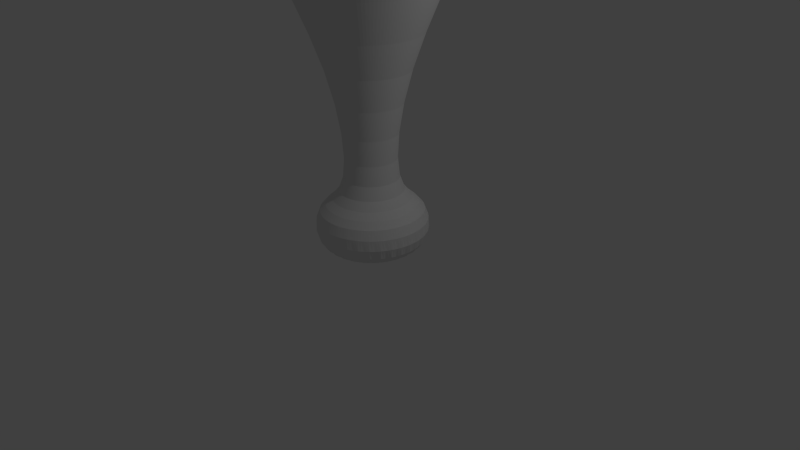 # Source: knuppelblend.blend  (saved by Blender 2.75.0; exported with 4.5.12 LTS)
import bpy
from mathutils import Matrix  # noqa: F401  (used for matrix-valued properties, if any)

bpy.ops.wm.read_factory_settings(use_empty=True)
scene = bpy.context.scene
scene.name = 'Scene'

# ---- collections
col_collection_1 = bpy.data.collections.new('Collection 1'); scene.collection.children.link(col_collection_1)

# ---- materials (node trees are filled in below, after node groups)
mat_material_001 = bpy.data.materials.new('Material.001')
mat_material_001.alpha_threshold = 0.0
mat_material_001.use_transparent_shadow = False
mat_material_001.roughness = 0.5

# ---- material node trees

# ---- world
world_world = bpy.data.worlds.new('World'); scene.world = world_world
world_world.color = (0.05088, 0.05088, 0.05088)
world_world.use_sun_shadow = False
world_world.sun_shadow_jitter_overblur = 0.0
world_world.cycles.sampling_method = 'MANUAL'
world_world.cycles.sample_map_resolution = 256

# ---- cameras
cam_camera = bpy.data.cameras.new('Camera')
cam_camera.clip_end = 100.0
cam_camera.lens = 35.0
cam_camera.sensor_width = 32.0
cam_camera.sensor_height = 18.0
cam_camera.ortho_scale = 7.314
cam_camera.dof.focus_distance = 0.0
cam_camera.dof.aperture_fstop = 128.0

# ---- lights
light_lamp = bpy.data.lights.new('Lamp', 'POINT')
light_lamp.transmission_factor = 0.0
light_lamp.cutoff_distance = 30.0
light_lamp.energy = 100.0
light_lamp.shadow_buffer_clip_start = 1.001
light_lamp.shadow_soft_size = 0.1
light_lamp.shadow_maximum_resolution = 0.006
light_lamp.use_absolute_resolution = True
light_lamp.cycles.use_multiple_importance_sampling = False

# ---- meshes
me_cylinder = bpy.data.meshes.new('Cylinder')
me_cylinder.from_pydata([(-0.4088, 2.055, 3.281), (-0.8019, 1.936, 3.281), (-1.164, 1.742, 3.281), (-1.482, 1.482, 3.281), (-1.742, 1.164, 3.281), (-1.936, 0.8019, 3.281), (-2.055, 0.4088, 3.281), (-2.095, 1.665e-06, 3.281), (-2.055, -0.4088, 3.281), (-1.936, -0.8019, 3.281), (-1.742, -1.164, 3.281), (-1.482, -1.482, 3.281), (-1.164, -1.742, 3.281), (-0.8019, -1.936, 3.281), (-0.4088, -2.055, 3.281), (-1.37e-06, -2.095, 3.281), (0.4088, -2.055, 3.281), (0.8019, -1.936, 3.281), (1.164, -1.742, 3.281), (1.482, -1.482, 3.281), (1.742, -1.164, 3.281), (1.936, -0.8019, 3.281), (2.055, -0.4088, 3.281), (2.095, -2.005e-07, 3.281), (2.055, 0.4088, 3.281), (1.936, 0.8019, 3.281), (1.742, 1.164, 3.281), (1.482, 1.482, 3.281), (1.164, 1.742, 3.281), (0.8019, 1.936, 3.281), (-6.874e-07, 2.095, 3.281), (0.4088, 2.055, 3.281), (0.5694, 2.863, -0.2084), (1.117, 2.697, -0.2084), (1.622, 2.427, -0.2084), (2.064, 2.064, -0.2084), (2.427, 1.622, -0.2084), (2.697, 1.117, -0.2084), (2.863, 0.5694, -0.2084), (2.919, -3.641e-07, -0.2084), (2.863, -0.5694, -0.2084), (2.697, -1.117, -0.2084), (2.427, -1.622, -0.2084), (2.064, -2.064, -0.2084), (1.622, -2.427, -0.2084), (1.117, -2.697, -0.2084), (0.5694, -2.863, -0.2084), (-5.937e-07, -2.919, -0.2084), (-0.5694, -2.863, -0.2084), (-1.117, -2.697, -0.2084), (-1.622, -2.427, -0.2084), (-2.064, -2.064, -0.2084), (-2.427, -1.622, -0.2084), (-2.697, -1.117, -0.2084), (-2.863, -0.5694, -0.2084), (-2.919, 2.234e-06, -0.2084), (-2.863, 0.5694, -0.2084), (-2.697, 1.117, -0.2084), (-2.427, 1.622, -0.2084), (-2.064, 2.064, -0.2084), (-1.622, 2.427, -0.2084), (-1.117, 2.697, -0.2084), (-0.5694, 2.863, -0.2084), (3.574e-07, 2.919, -0.2084), (0.1066, 0.5357, -1.45), (0.209, 0.5046, -1.45), (0.3034, 0.4541, -1.45), (0.3862, 0.3862, -1.45), (0.4541, 0.3034, -1.45), (0.5046, 0.209, -1.45), (0.5357, 0.1066, -1.45), (0.5462, 1.643e-07, -1.45), (0.5357, -0.1066, -1.45), (0.5046, -0.209, -1.45), (0.4541, -0.3034, -1.45), (0.3862, -0.3862, -1.45), (0.3034, -0.4541, -1.45), (0.209, -0.5046, -1.45), (0.1066, -0.5357, -1.45), (-1.057e-07, -0.5462, -1.45), (-0.1066, -0.5357, -1.45), (-0.209, -0.5046, -1.45), (-0.3034, -0.4541, -1.45), (-0.3862, -0.3862, -1.45), (-0.4541, -0.3034, -1.45), (-0.5046, -0.209, -1.45), (-0.5357, -0.1066, -1.45), (-0.5462, 6.504e-07, -1.45), (-0.5357, 0.1066, -1.45), (-0.5046, 0.209, -1.45), (-0.4541, 0.3034, -1.45), (-0.3862, 0.3862, -1.45), (-0.3034, 0.4541, -1.45), (-0.209, 0.5046, -1.45), (-0.3301, 1.66, -1.471), (-0.3301, 1.66, -1.75), (-0.6476, 1.563, -1.471), (-0.6476, 1.563, -1.75), (-0.9401, 1.407, -1.471), (-0.9401, 1.407, -1.75), (-1.197, 1.197, -1.471), (-1.197, 1.197, -1.75), (-1.407, 0.9401, -1.471), (-1.407, 0.9401, -1.75), (-1.563, 0.6476, -1.471), (-1.563, 0.6476, -1.75), (-1.66, 0.3301, -1.471), (-1.66, 0.3301, -1.75), (-1.692, 1.429e-06, -1.471), (-1.692, 1.429e-06, -1.75), (-1.66, -0.3301, -1.471), (-1.66, -0.3301, -1.75), (-1.563, -0.6476, -1.471), (-1.563, -0.6476, -1.75), (-1.407, -0.9401, -1.471), (-1.407, -0.9401, -1.75), (-1.197, -1.197, -1.471), (-1.197, -1.197, -1.75), (-0.9401, -1.407, -1.471), (-0.9401, -1.407, -1.75), (-0.6476, -1.563, -1.471), (-0.6476, -1.563, -1.75), (-0.3301, -1.66, -1.471), (-0.3301, -1.66, -1.75), (-5.843e-07, -1.692, -1.471), (-5.843e-07, -1.692, -1.75), (0.3301, -1.66, -1.471), (0.3301, -1.66, -1.75), (0.6476, -1.563, -1.471), (0.6476, -1.563, -1.75), (0.9401, -1.407, -1.471), (0.9401, -1.407, -1.75), (1.197, -1.197, -1.471), (1.197, -1.197, -1.75), (1.407, -0.9401, -1.471), (1.407, -0.9401, -1.75), (1.563, -0.6476, -1.471), (1.563, -0.6476, -1.75), (1.66, -0.3301, -1.471), (1.66, -0.3301, -1.75), (1.692, -7.725e-08, -1.471), (1.692, -7.725e-08, -1.75), (1.66, 0.3301, -1.471), (1.66, 0.3301, -1.75), (1.563, 0.6476, -1.471), (1.563, 0.6476, -1.75), (1.407, 0.9401, -1.471), (1.407, 0.9401, -1.75), (1.197, 1.197, -1.471), (1.197, 1.197, -1.75), (0.9401, 1.407, -1.471), (0.9401, 1.407, -1.75), (0.6476, 1.563, -1.471), (0.6476, 1.563, -1.75), (0.3301, 1.66, -1.471), (0.3301, 1.66, -1.75), (-3.288e-08, 1.692, -1.471), (-3.288e-08, 1.692, -1.75), (-0.1066, 0.5357, -1.45), (7.225e-08, 0.5462, -1.45), (-1.486e-06, 0.6121, 3.319), (-0.1194, 0.6004, 3.319), (-0.2342, 0.5655, 3.319), (-0.3401, 0.509, 3.319), (-0.4328, 0.4328, 3.319), (-0.509, 0.3401, 3.319), (-0.5655, 0.2342, 3.319), (-0.6004, 0.1194, 3.319), (-0.6121, 6.445e-07, 3.319), (-0.6004, -0.1194, 3.319), (-0.5655, -0.2342, 3.319), (-0.509, -0.3401, 3.319), (-0.4328, -0.4328, 3.319), (-0.3401, -0.509, 3.319), (-0.2342, -0.5655, 3.319), (-0.1194, -0.6004, 3.319), (-1.685e-06, -0.6121, 3.319), (0.1194, -0.6004, 3.319), (0.2342, -0.5655, 3.319), (0.3401, -0.509, 3.319), (0.4328, -0.4328, 3.319), (0.509, -0.3401, 3.319), (0.5655, -0.2342, 3.319), (0.6004, -0.1194, 3.319), (0.6121, 9.965e-08, 3.319), (0.6004, 0.1194, 3.319), (0.5655, 0.2342, 3.319), (0.509, 0.3401, 3.319), (0.4328, 0.4328, 3.319), (0.3401, 0.509, 3.319), (0.2342, 0.5655, 3.319), (0.1194, 0.6004, 3.319), (7.247, -3.002, 1.772), (-7.693, -1.53, 1.772), (7.693, -1.53, 1.772), (-7.247, -3.002, 1.772), (7.844, -1.41e-06, 1.772), (-6.522, -4.358, 1.772), (7.693, 1.53, 1.772), (-5.547, -5.547, 1.772), (7.247, 3.002, 1.772), (-4.358, -6.522, 1.772), (6.522, 4.358, 1.772), (-3.002, -7.247, 1.772), (-1.53, 7.693, 1.772), (5.547, 5.547, 1.772), (-1.53, -7.693, 1.772), (-3.002, 7.247, 1.772), (4.358, 6.522, 1.772), (-3.039e-06, -7.844, 1.772), (-4.358, 6.522, 1.772), (3.002, 7.247, 1.772), (1.53, -7.693, 1.772), (-5.547, 5.547, 1.772), (1.53, 7.693, 1.772), (-4.831e-07, 7.844, 1.772), (3.002, -7.247, 1.772), (-6.522, 4.358, 1.772), (4.358, -6.522, 1.772), (-7.247, 3.002, 1.772), (5.547, -5.547, 1.772), (6.522, -4.358, 1.772), (-7.693, 1.53, 1.772), (-7.844, 5.572e-06, 1.772), (-0.7639, 0.5104, -0.8662), (-0.5104, -0.7639, -0.8662), (0.7639, -0.5104, -0.8662), (0.5104, 0.7639, -0.8662), (-0.3516, 0.8488, -0.8662), (-0.8488, -0.3516, -0.8662), (0.3516, -0.8488, -0.8662), (0.3516, 0.8488, -0.8662), (0.1792, 0.9011, -0.8662), (0.8488, 0.3516, -0.8662), (-0.8488, 0.3516, -0.8662), (-0.9011, 0.1792, -0.8662), (-0.3516, -0.8488, -0.8662), (-0.1792, -0.9011, -0.8662), (0.8488, -0.3516, -0.8662), (0.9011, -0.1792, -0.8662), (-0.5104, 0.7639, -0.8662), (-0.6496, 0.6496, -0.8662), (-0.7639, -0.5104, -0.8662), (-0.6496, -0.6496, -0.8662), (0.5104, -0.7639, -0.8662), (0.6496, -0.6496, -0.8662), (0.7639, 0.5104, -0.8662), (0.6496, 0.6496, -0.8662), (2.194e-07, 0.9187, -0.8662), (-0.1792, 0.9011, -0.8662), (-0.9187, 9.025e-07, -0.8662), (-0.9011, -0.1792, -0.8662), (-7.993e-08, -0.9187, -0.8662), (0.1792, -0.9011, -0.8662), (0.9187, 8.475e-08, -0.8662), (0.9011, 0.1792, -0.8662)], [], [(221, 192, 21, 20), (223, 193, 8, 7), (192, 194, 22, 21), (193, 195, 9, 8), (194, 196, 23, 22), (195, 197, 10, 9), (196, 198, 24, 23), (197, 199, 11, 10), (198, 200, 25, 24), (199, 201, 12, 11), (200, 202, 26, 25), (201, 203, 13, 12), (215, 204, 0, 30), (202, 205, 27, 26), (203, 206, 14, 13), (204, 207, 1, 0), (205, 208, 28, 27), (206, 209, 15, 14), (207, 210, 2, 1), (208, 211, 29, 28), (209, 212, 16, 15), (210, 213, 3, 2), (211, 214, 31, 29), (212, 216, 17, 16), (213, 217, 4, 3), (214, 215, 30, 31), (216, 218, 18, 17), (217, 219, 5, 4), (218, 220, 19, 18), (219, 222, 6, 5), (220, 221, 20, 19), (14, 15, 176, 175), (224, 234, 57, 58), (225, 236, 49, 50), (138, 140, 71, 72), (226, 238, 41, 42), (148, 150, 66, 67), (97, 96, 94, 95), (95, 157, 155, 153, 151, 149, 147, 145, 143, 141, 139, 137, 135, 133, 131, 129, 127, 125, 123, 121, 119, 117, 115, 113, 111, 109, 107, 105, 103, 101, 99, 97), (95, 94, 156, 157), (99, 98, 96, 97), (100, 102, 90, 91), (254, 255, 38, 39), (101, 100, 98, 99), (222, 223, 7, 6), (122, 124, 79, 80), (103, 102, 100, 101), (252, 253, 46, 47), (106, 108, 87, 88), (105, 104, 102, 103), (250, 251, 54, 55), (154, 156, 159, 64), (107, 106, 104, 105), (248, 249, 62, 63), (144, 146, 68, 69), (109, 108, 106, 107), (246, 247, 35, 36), (128, 130, 76, 77), (111, 110, 108, 109), (244, 245, 43, 44), (112, 114, 84, 85), (113, 112, 110, 111), (242, 243, 51, 52), (96, 98, 92, 93), (115, 114, 112, 113), (240, 241, 59, 60), (150, 152, 65, 66), (117, 116, 114, 115), (238, 239, 40, 41), (134, 136, 73, 74), (119, 118, 116, 117), (236, 237, 48, 49), (118, 120, 81, 82), (121, 120, 118, 119), (234, 235, 56, 57), (102, 104, 89, 90), (123, 122, 120, 121), (255, 233, 37, 38), (140, 142, 70, 71), (125, 124, 122, 123), (231, 232, 32, 33), (124, 126, 78, 79), (127, 126, 124, 125), (253, 230, 45, 46), (108, 110, 86, 87), (129, 128, 126, 127), (251, 229, 53, 54), (146, 148, 67, 68), (131, 130, 128, 129), (249, 228, 61, 62), (130, 132, 75, 76), (133, 132, 130, 131), (232, 248, 63, 32), (114, 116, 83, 84), (135, 134, 132, 133), (247, 227, 34, 35), (98, 100, 91, 92), (137, 136, 134, 135), (245, 226, 42, 43), (156, 94, 158, 159), (139, 138, 136, 137), (243, 225, 50, 51), (152, 154, 64, 65), (141, 140, 138, 139), (241, 224, 58, 59), (136, 138, 72, 73), (143, 142, 140, 141), (239, 254, 39, 40), (120, 122, 80, 81), (145, 144, 142, 143), (237, 252, 47, 48), (104, 106, 88, 89), (147, 146, 144, 145), (235, 250, 55, 56), (142, 144, 69, 70), (149, 148, 146, 147), (233, 246, 36, 37), (126, 128, 77, 78), (151, 150, 148, 149), (230, 244, 44, 45), (110, 112, 85, 86), (153, 152, 150, 151), (229, 242, 52, 53), (94, 96, 93, 158), (155, 154, 152, 153), (228, 240, 60, 61), (116, 118, 82, 83), (157, 156, 154, 155), (227, 231, 33, 34), (132, 134, 74, 75), (160, 161, 162, 163, 164, 165, 166, 167, 168, 169, 170, 171, 172, 173, 174, 175, 176, 177, 178, 179, 180, 181, 182, 183, 184, 185, 186, 187, 188, 189, 190, 191), (1, 2, 163, 162), (28, 29, 190, 189), (15, 16, 177, 176), (2, 3, 164, 163), (29, 31, 191, 190), (16, 17, 178, 177), (3, 4, 165, 164), (31, 30, 160, 191), (17, 18, 179, 178), (4, 5, 166, 165), (18, 19, 180, 179), (5, 6, 167, 166), (19, 20, 181, 180), (6, 7, 168, 167), (20, 21, 182, 181), (7, 8, 169, 168), (21, 22, 183, 182), (8, 9, 170, 169), (22, 23, 184, 183), (9, 10, 171, 170), (23, 24, 185, 184), (10, 11, 172, 171), (24, 25, 186, 185), (11, 12, 173, 172), (25, 26, 187, 186), (12, 13, 174, 173), (30, 0, 161, 160), (26, 27, 188, 187), (13, 14, 175, 174), (0, 1, 162, 161), (27, 28, 189, 188), (56, 55, 223, 222), (43, 42, 221, 220), (57, 56, 222, 219), (44, 43, 220, 218), (58, 57, 219, 217), (45, 44, 218, 216), (32, 63, 215, 214), (59, 58, 217, 213), (46, 45, 216, 212), (33, 32, 214, 211), (60, 59, 213, 210), (47, 46, 212, 209), (34, 33, 211, 208), (61, 60, 210, 207), (48, 47, 209, 206), (35, 34, 208, 205), (62, 61, 207, 204), (49, 48, 206, 203), (36, 35, 205, 202), (63, 62, 204, 215), (50, 49, 203, 201), (37, 36, 202, 200), (51, 50, 201, 199), (38, 37, 200, 198), (52, 51, 199, 197), (39, 38, 198, 196), (53, 52, 197, 195), (40, 39, 196, 194), (54, 53, 195, 193), (41, 40, 194, 192), (55, 54, 193, 223), (42, 41, 192, 221), (66, 65, 231, 227), (93, 92, 240, 228), (85, 84, 242, 229), (77, 76, 244, 230), (69, 68, 246, 233), (88, 87, 250, 235), (80, 79, 252, 237), (72, 71, 254, 239), (91, 90, 224, 241), (83, 82, 225, 243), (75, 74, 226, 245), (67, 66, 227, 247), (64, 159, 248, 232), (158, 93, 228, 249), (86, 85, 229, 251), (78, 77, 230, 253), (65, 64, 232, 231), (70, 69, 233, 255), (89, 88, 235, 234), (81, 80, 237, 236), (73, 72, 239, 238), (92, 91, 241, 240), (84, 83, 243, 242), (76, 75, 245, 244), (68, 67, 247, 246), (159, 158, 249, 248), (87, 86, 251, 250), (79, 78, 253, 252), (71, 70, 255, 254), (74, 73, 238, 226), (82, 81, 236, 225), (90, 89, 234, 224)])
_uv = me_cylinder.uv_layers.new(name='UVMap')
_uv.uv.foreach_set('vector', [0.5386, 0.2554, 0.5577, 0.242, 0.709, 0.3161, 0.677, 0.3362, 0.3924, 0.3697, 0.4021, 0.3623, 0.4919, 0.4772, 0.4803, 0.486, 0.5577, 0.242, 0.582, 0.2264, 0.752, 0.2922, 0.709, 0.3161, 0.4021, 0.3623, 0.4118, 0.3549, 0.5035, 0.4682, 0.4919, 0.4772, 0.1732, 0.5257, 0.1963, 0.5079, 0.2171, 0.6752, 0.1798, 0.7075, 0.4118, 0.3549, 0.4216, 0.3473, 0.5152, 0.4591, 0.5035, 0.4682, 0.1963, 0.5079, 0.2158, 0.494, 0.2474, 0.6512, 0.2171, 0.6752, 0.4216, 0.3473, 0.4314, 0.3397, 0.5272, 0.4497, 0.5152, 0.4591, 0.2158, 0.494, 0.2329, 0.4822, 0.2731, 0.6321, 0.2474, 0.6512, 0.4314, 0.3397, 0.4414, 0.3318, 0.5394, 0.44, 0.5272, 0.4497, 0.2329, 0.4822, 0.2483, 0.4718, 0.2956, 0.616, 0.2731, 0.6321, 0.4414, 0.3318, 0.4515, 0.3238, 0.5521, 0.4299, 0.5394, 0.44, 0.3111, 0.429, 0.322, 0.4213, 0.3947, 0.5479, 0.3808, 0.5575, 0.2483, 0.4718, 0.2624, 0.4623, 0.3157, 0.602, 0.2956, 0.616, 0.4515, 0.3238, 0.4619, 0.3155, 0.5654, 0.4193, 0.5521, 0.4299, 0.322, 0.4213, 0.3326, 0.4138, 0.408, 0.5387, 0.3947, 0.5479, 0.2624, 0.4623, 0.2756, 0.4534, 0.3339, 0.5895, 0.3157, 0.602, 0.4619, 0.3155, 0.4727, 0.307, 0.5795, 0.4081, 0.5654, 0.4193, 0.3326, 0.4138, 0.3429, 0.4063, 0.4207, 0.5297, 0.408, 0.5387, 0.2756, 0.4534, 0.288, 0.445, 0.3506, 0.5781, 0.3339, 0.5895, 0.4727, 0.307, 0.4839, 0.298, 0.5947, 0.3962, 0.5795, 0.4081, 0.3429, 0.4063, 0.3531, 0.399, 0.4331, 0.5208, 0.4207, 0.5297, 0.288, 0.445, 0.2998, 0.4369, 0.3662, 0.5675, 0.3506, 0.5781, 0.4839, 0.298, 0.4958, 0.2885, 0.6114, 0.3833, 0.5947, 0.3962, 0.3531, 0.399, 0.3631, 0.3916, 0.4452, 0.5121, 0.4331, 0.5208, 0.2998, 0.4369, 0.3111, 0.429, 0.3808, 0.5575, 0.3662, 0.5675, 0.4958, 0.2885, 0.5086, 0.2784, 0.63, 0.3693, 0.6114, 0.3833, 0.3631, 0.3916, 0.3729, 0.3843, 0.4571, 0.5034, 0.4452, 0.5121, 0.5086, 0.2784, 0.5226, 0.2674, 0.6515, 0.3537, 0.63, 0.3693, 0.3729, 0.3843, 0.3827, 0.377, 0.4688, 0.4947, 0.4571, 0.5034, 0.5226, 0.2674, 0.5386, 0.2554, 0.677, 0.3362, 0.6515, 0.3537, 0.5654, 0.4193, 0.5795, 0.4081, 0.6528, 0.5303, 0.6416, 0.5386, 0.2432, 0.221, 0.2515, 0.2147, 0.2888, 0.2652, 0.2809, 0.2712, 0.31, 0.1734, 0.3183, 0.1678, 0.3509, 0.2178, 0.3433, 0.2237, 0.02088, 0.277, 0.02403, 0.2532, 0.1113, 0.2665, 0.1074, 0.2744, 0.3734, 0.1325, 0.3806, 0.128, 0.4063, 0.1678, 0.4002, 0.1746, 0.05381, 0.1806, 0.06386, 0.1667, 0.1405, 0.2274, 0.1336, 0.2351, 0.1102, 0.1037, 0.1175, 0.1131, 0.1067, 0.1223, 0.09877, 0.1128, 0.7799, 0.045, 0.7971, 0.02775, 0.8174, 0.0142, 0.84, 0.004869, 0.8639, 0.0001107, 0.8883, 0.0001107, 0.9122, 0.004869, 0.9347, 0.0142, 0.955, 0.02775, 0.9722, 0.045, 0.9858, 0.06528, 0.9951, 0.08781, 0.9999, 0.1117, 0.9999, 0.1361, 0.9951, 0.16, 0.9858, 0.1826, 0.9722, 0.2029, 0.955, 0.2201, 0.9347, 0.2337, 0.9122, 0.243, 0.8883, 0.2477, 0.8639, 0.2477, 0.84, 0.243, 0.8174, 0.2337, 0.7971, 0.2201, 0.7799, 0.2029, 0.7663, 0.1826, 0.757, 0.16, 0.7523, 0.1361, 0.7523, 0.1117, 0.757, 0.08781, 0.7663, 0.06528, 0.09877, 0.1128, 0.1067, 0.1223, 0.09582, 0.132, 0.0873, 0.1225, 0.1214, 0.0952, 0.1284, 0.1046, 0.1175, 0.1131, 0.1102, 0.1037, 0.1392, 0.09652, 0.15, 0.08885, 0.2054, 0.1707, 0.1967, 0.1774, 0.1434, 0.3035, 0.1501, 0.2976, 0.1842, 0.3368, 0.1754, 0.3406, 0.1326, 0.08716, 0.1392, 0.09652, 0.1284, 0.1046, 0.1214, 0.0952, 0.3827, 0.377, 0.3924, 0.3697, 0.4803, 0.486, 0.4688, 0.4947, 0.2647, 0.02789, 0.2778, 0.02358, 0.3034, 0.1083, 0.2945, 0.1129, 0.1438, 0.07951, 0.15, 0.08885, 0.1392, 0.09652, 0.1326, 0.08716, 0.3346, 0.157, 0.3427, 0.1518, 0.3731, 0.1998, 0.3658, 0.2058, 0.1718, 0.07452, 0.1827, 0.06778, 0.2319, 0.1517, 0.223, 0.1579, 0.1549, 0.07219, 0.1609, 0.08153, 0.15, 0.08885, 0.1438, 0.07951, 0.2682, 0.2025, 0.2766, 0.1965, 0.3124, 0.2474, 0.3045, 0.2534, 0.08501, 0.1426, 0.09582, 0.132, 0.1633, 0.2052, 0.1554, 0.2125, 0.166, 0.06514, 0.1718, 0.07452, 0.1609, 0.08153, 0.1549, 0.07219, 0.2023, 0.2528, 0.2103, 0.2464, 0.2493, 0.2947, 0.2413, 0.3005, 0.03602, 0.2132, 0.04441, 0.196, 0.1272, 0.2428, 0.1213, 0.2507, 0.1772, 0.05834, 0.1827, 0.06778, 0.1718, 0.07452, 0.166, 0.06514, 0.1641, 0.2852, 0.1714, 0.2788, 0.2092, 0.3225, 0.201, 0.3276, 0.3056, 0.01684, 0.3204, 0.01475, 0.3297, 0.09624, 0.321, 0.09987, 0.1884, 0.05176, 0.1938, 0.06129, 0.1827, 0.06778, 0.1772, 0.05834, 0.3584, 0.1419, 0.366, 0.1371, 0.3938, 0.1811, 0.3871, 0.1875, 0.205, 0.05505, 0.2163, 0.04905, 0.2588, 0.134, 0.2498, 0.1397, 0.1998, 0.04538, 0.205, 0.05505, 0.1938, 0.06129, 0.1884, 0.05176, 0.2933, 0.1848, 0.3017, 0.179, 0.3357, 0.2296, 0.3279, 0.2355, 0.1175, 0.1131, 0.1284, 0.1046, 0.1882, 0.1841, 0.1797, 0.191, 0.2114, 0.0392, 0.2163, 0.04905, 0.205, 0.05505, 0.1998, 0.04538, 0.2266, 0.2336, 0.2349, 0.2272, 0.273, 0.2771, 0.2651, 0.283, 0.06386, 0.1667, 0.07432, 0.1541, 0.1478, 0.2199, 0.1405, 0.2274, 0.2232, 0.03322, 0.2279, 0.0433, 0.2163, 0.04905, 0.2114, 0.0392, 0.3806, 0.128, 0.3875, 0.1237, 0.412, 0.1607, 0.4063, 0.1678, 0.3517, 0.01419, 0.3682, 0.01607, 0.3549, 0.08819, 0.3467, 0.09033, 0.2353, 0.02747, 0.2398, 0.03782, 0.2279, 0.0433, 0.2232, 0.03322, 0.3183, 0.1678, 0.3265, 0.1624, 0.3584, 0.2118, 0.3509, 0.2178, 0.2398, 0.03782, 0.2521, 0.03267, 0.2856, 0.1178, 0.2767, 0.123, 0.2478, 0.02198, 0.2521, 0.03267, 0.2398, 0.03782, 0.2353, 0.02747, 0.2515, 0.2147, 0.2599, 0.2086, 0.2967, 0.2593, 0.2888, 0.2652, 0.15, 0.08885, 0.1609, 0.08153, 0.2142, 0.1643, 0.2054, 0.1707, 0.2608, 0.01681, 0.2647, 0.02789, 0.2521, 0.03267, 0.2478, 0.02198, 0.1501, 0.2976, 0.157, 0.2915, 0.1927, 0.3324, 0.1842, 0.3368, 0.02403, 0.2532, 0.02908, 0.2322, 0.116, 0.2585, 0.1113, 0.2665, 0.2743, 0.01204, 0.2778, 0.02358, 0.2647, 0.02789, 0.2608, 0.01681, 0.1866, 0.2658, 0.1944, 0.2593, 0.2334, 0.3062, 0.2254, 0.3118, 0.2778, 0.02358, 0.2914, 0.01984, 0.3123, 0.1039, 0.3034, 0.1083, 0.2885, 0.007786, 0.2914, 0.01984, 0.2778, 0.02358, 0.2743, 0.01204, 0.3427, 0.1518, 0.3506, 0.1468, 0.3802, 0.1937, 0.3731, 0.1998, 0.1827, 0.06778, 0.1938, 0.06129, 0.2408, 0.1456, 0.2319, 0.1517, 0.3034, 0.004226, 0.3056, 0.01684, 0.2914, 0.01984, 0.2885, 0.007786, 0.2766, 0.1965, 0.285, 0.1906, 0.3202, 0.2415, 0.3124, 0.2474, 0.04441, 0.196, 0.05381, 0.1806, 0.1336, 0.2351, 0.1272, 0.2428, 0.319, 0.001576, 0.3204, 0.01475, 0.3056, 0.01684, 0.3034, 0.004226, 0.2103, 0.2464, 0.2184, 0.24, 0.2572, 0.2889, 0.2493, 0.2947, 0.3204, 0.01475, 0.3358, 0.0138, 0.3382, 0.09304, 0.3297, 0.09624, 0.3355, 0.0001107, 0.3358, 0.0138, 0.3204, 0.01475, 0.319, 0.001576, 0.1944, 0.2593, 0.2023, 0.2528, 0.2413, 0.3005, 0.2334, 0.3062, 0.2163, 0.04905, 0.2279, 0.0433, 0.2677, 0.1284, 0.2588, 0.134, 0.3527, 0.0001107, 0.3517, 0.01419, 0.3358, 0.0138, 0.3355, 0.0001107, 0.1714, 0.2788, 0.1789, 0.2723, 0.2173, 0.3173, 0.2092, 0.3225, 0.1284, 0.1046, 0.1392, 0.09652, 0.1967, 0.1774, 0.1882, 0.1841, 0.3703, 0.001712, 0.3682, 0.01607, 0.3517, 0.01419, 0.3527, 0.0001107, 0.366, 0.1371, 0.3734, 0.1325, 0.4002, 0.1746, 0.3938, 0.1811, 0.09582, 0.132, 0.1067, 0.1223, 0.1714, 0.198, 0.1633, 0.2052, 0.3881, 0.004474, 0.3858, 0.01949, 0.3682, 0.01607, 0.3703, 0.001712, 0.3017, 0.179, 0.31, 0.1734, 0.3433, 0.2237, 0.3357, 0.2296, 0.07432, 0.1541, 0.08501, 0.1426, 0.1554, 0.2125, 0.1478, 0.2199, 0.004834, 0.2489, 0.02403, 0.2532, 0.02088, 0.277, 0.0001107, 0.2734, 0.2349, 0.2272, 0.2432, 0.221, 0.2809, 0.2712, 0.273, 0.2771, 0.3682, 0.01607, 0.3858, 0.01949, 0.363, 0.08669, 0.3549, 0.08819, 0.01164, 0.2262, 0.02908, 0.2322, 0.02403, 0.2532, 0.004834, 0.2489, 0.137, 0.3091, 0.1434, 0.3035, 0.1754, 0.3406, 0.1667, 0.3439, 0.2521, 0.03267, 0.2647, 0.02789, 0.2945, 0.1129, 0.2856, 0.1178, 0.02034, 0.2059, 0.03602, 0.2132, 0.02908, 0.2322, 0.01164, 0.2262, 0.3265, 0.1624, 0.3346, 0.157, 0.3658, 0.2058, 0.3584, 0.2118, 0.1609, 0.08153, 0.1718, 0.07452, 0.223, 0.1579, 0.2142, 0.1643, 0.03039, 0.1878, 0.04441, 0.196, 0.03602, 0.2132, 0.02034, 0.2059, 0.2599, 0.2086, 0.2682, 0.2025, 0.3045, 0.2534, 0.2967, 0.2593, 0.02908, 0.2322, 0.03602, 0.2132, 0.1213, 0.2507, 0.116, 0.2585, 0.04127, 0.1717, 0.05381, 0.1806, 0.04441, 0.196, 0.03039, 0.1878, 0.157, 0.2915, 0.1641, 0.2852, 0.201, 0.3276, 0.1927, 0.3324, 0.2914, 0.01984, 0.3056, 0.01684, 0.321, 0.09987, 0.3123, 0.1039, 0.0526, 0.1575, 0.06386, 0.1667, 0.05381, 0.1806, 0.04127, 0.1717, 0.3506, 0.1468, 0.3584, 0.1419, 0.3871, 0.1875, 0.3802, 0.1937, 0.1938, 0.06129, 0.205, 0.05505, 0.2498, 0.1397, 0.2408, 0.1456, 0.06415, 0.1447, 0.07432, 0.1541, 0.06386, 0.1667, 0.0526, 0.1575, 0.285, 0.1906, 0.2933, 0.1848, 0.3279, 0.2355, 0.3202, 0.2415, 0.1067, 0.1223, 0.1175, 0.1131, 0.1797, 0.191, 0.1714, 0.198, 0.07574, 0.1331, 0.08501, 0.1426, 0.07432, 0.1541, 0.06415, 0.1447, 0.2184, 0.24, 0.2266, 0.2336, 0.2651, 0.283, 0.2572, 0.2889, 0.2279, 0.0433, 0.2398, 0.03782, 0.2767, 0.123, 0.2677, 0.1284, 0.0873, 0.1225, 0.09582, 0.132, 0.08501, 0.1426, 0.07574, 0.1331, 0.1789, 0.2723, 0.1866, 0.2658, 0.2254, 0.3118, 0.2173, 0.3173, 0.3358, 0.0138, 0.3517, 0.01419, 0.3467, 0.09033, 0.3382, 0.09304, 0.7653, 0.6803, 0.7566, 0.6786, 0.7485, 0.6752, 0.7411, 0.6703, 0.7349, 0.6641, 0.73, 0.6567, 0.7266, 0.6486, 0.7249, 0.6399, 0.7249, 0.6311, 0.7266, 0.6225, 0.73, 0.6143, 0.7349, 0.607, 0.7411, 0.6007, 0.7485, 0.5958, 0.7566, 0.5925, 0.7653, 0.5907, 0.7741, 0.5907, 0.7828, 0.5925, 0.7909, 0.5958, 0.7982, 0.6007, 0.8045, 0.607, 0.8094, 0.6143, 0.8128, 0.6225, 0.8145, 0.6311, 0.8145, 0.6399, 0.8128, 0.6486, 0.8094, 0.6567, 0.8045, 0.6641, 0.7982, 0.6703, 0.7909, 0.6752, 0.7828, 0.6786, 0.7741, 0.6803, 0.408, 0.5387, 0.4207, 0.5297, 0.5105, 0.6489, 0.4993, 0.6585, 0.3339, 0.5895, 0.3506, 0.5781, 0.4543, 0.6981, 0.4433, 0.7087, 0.5795, 0.4081, 0.5947, 0.3962, 0.6642, 0.5224, 0.6528, 0.5303, 0.4207, 0.5297, 0.4331, 0.5208, 0.5217, 0.6394, 0.5105, 0.6489, 0.3506, 0.5781, 0.3662, 0.5675, 0.4655, 0.6879, 0.4543, 0.6981, 0.5947, 0.3962, 0.6114, 0.3833, 0.6761, 0.5149, 0.6642, 0.5224, 0.4331, 0.5208, 0.4452, 0.5121, 0.5329, 0.6299, 0.5217, 0.6394, 0.3662, 0.5675, 0.3808, 0.5575, 0.4767, 0.6779, 0.4655, 0.6879, 0.6114, 0.3833, 0.63, 0.3693, 0.6885, 0.5081, 0.6761, 0.5149, 0.4452, 0.5121, 0.4571, 0.5034, 0.544, 0.6205, 0.5329, 0.6299, 0.63, 0.3693, 0.6515, 0.3537, 0.7016, 0.5021, 0.6885, 0.5081, 0.4571, 0.5034, 0.4688, 0.4947, 0.555, 0.6111, 0.544, 0.6205, 0.6515, 0.3537, 0.677, 0.3362, 0.7156, 0.4971, 0.7016, 0.5021, 0.4688, 0.4947, 0.4803, 0.486, 0.5659, 0.6018, 0.555, 0.6111, 0.677, 0.3362, 0.709, 0.3161, 0.7307, 0.4937, 0.7156, 0.4971, 0.4803, 0.486, 0.4919, 0.4772, 0.5768, 0.5925, 0.5659, 0.6018, 0.709, 0.3161, 0.752, 0.2922, 0.7468, 0.4925, 0.7307, 0.4937, 0.4919, 0.4772, 0.5035, 0.4682, 0.5876, 0.5832, 0.5768, 0.5925, 0.1798, 0.7075, 0.2171, 0.6752, 0.3946, 0.7713, 0.3876, 0.7872, 0.5035, 0.4682, 0.5152, 0.4591, 0.5983, 0.574, 0.5876, 0.5832, 0.2171, 0.6752, 0.2474, 0.6512, 0.4029, 0.7568, 0.3946, 0.7713, 0.5152, 0.4591, 0.5272, 0.4497, 0.6091, 0.5649, 0.5983, 0.574, 0.2474, 0.6512, 0.2731, 0.6321, 0.4122, 0.7436, 0.4029, 0.7568, 0.5272, 0.4497, 0.5394, 0.44, 0.6198, 0.556, 0.6091, 0.5649, 0.2731, 0.6321, 0.2956, 0.616, 0.4222, 0.7313, 0.4122, 0.7436, 0.5394, 0.44, 0.5521, 0.4299, 0.6307, 0.5472, 0.6198, 0.556, 0.3808, 0.5575, 0.3947, 0.5479, 0.488, 0.6681, 0.4767, 0.6779, 0.2956, 0.616, 0.3157, 0.602, 0.4326, 0.7197, 0.4222, 0.7313, 0.5521, 0.4299, 0.5654, 0.4193, 0.6416, 0.5386, 0.6307, 0.5472, 0.3947, 0.5479, 0.408, 0.5387, 0.4993, 0.6585, 0.488, 0.6681, 0.3157, 0.602, 0.3339, 0.5895, 0.4433, 0.7087, 0.4326, 0.7197, 0.2967, 0.2593, 0.3045, 0.2534, 0.3924, 0.3697, 0.3827, 0.377, 0.3938, 0.1811, 0.4002, 0.1746, 0.5386, 0.2554, 0.5226, 0.2674, 0.2888, 0.2652, 0.2967, 0.2593, 0.3827, 0.377, 0.3729, 0.3843, 0.3871, 0.1875, 0.3938, 0.1811, 0.5226, 0.2674, 0.5086, 0.2784, 0.2809, 0.2712, 0.2888, 0.2652, 0.3729, 0.3843, 0.3631, 0.3916, 0.3802, 0.1937, 0.3871, 0.1875, 0.5086, 0.2784, 0.4958, 0.2885, 0.2334, 0.3062, 0.2413, 0.3005, 0.3111, 0.429, 0.2998, 0.4369, 0.273, 0.2771, 0.2809, 0.2712, 0.3631, 0.3916, 0.3531, 0.399, 0.3731, 0.1998, 0.3802, 0.1937, 0.4958, 0.2885, 0.4839, 0.298, 0.2254, 0.3118, 0.2334, 0.3062, 0.2998, 0.4369, 0.288, 0.445, 0.2651, 0.283, 0.273, 0.2771, 0.3531, 0.399, 0.3429, 0.4063, 0.3658, 0.2058, 0.3731, 0.1998, 0.4839, 0.298, 0.4727, 0.307, 0.2173, 0.3173, 0.2254, 0.3118, 0.288, 0.445, 0.2756, 0.4534, 0.2572, 0.2889, 0.2651, 0.283, 0.3429, 0.4063, 0.3326, 0.4138, 0.3584, 0.2118, 0.3658, 0.2058, 0.4727, 0.307, 0.4619, 0.3155, 0.2092, 0.3225, 0.2173, 0.3173, 0.2756, 0.4534, 0.2624, 0.4623, 0.2493, 0.2947, 0.2572, 0.2889, 0.3326, 0.4138, 0.322, 0.4213, 0.3509, 0.2178, 0.3584, 0.2118, 0.4619, 0.3155, 0.4515, 0.3238, 0.201, 0.3276, 0.2092, 0.3225, 0.2624, 0.4623, 0.2483, 0.4718, 0.2413, 0.3005, 0.2493, 0.2947, 0.322, 0.4213, 0.3111, 0.429, 0.3433, 0.2237, 0.3509, 0.2178, 0.4515, 0.3238, 0.4414, 0.3318, 0.1927, 0.3324, 0.201, 0.3276, 0.2483, 0.4718, 0.2329, 0.4822, 0.3357, 0.2296, 0.3433, 0.2237, 0.4414, 0.3318, 0.4314, 0.3397, 0.1842, 0.3368, 0.1927, 0.3324, 0.2329, 0.4822, 0.2158, 0.494, 0.3279, 0.2355, 0.3357, 0.2296, 0.4314, 0.3397, 0.4216, 0.3473, 0.1754, 0.3406, 0.1842, 0.3368, 0.2158, 0.494, 0.1963, 0.5079, 0.3202, 0.2415, 0.3279, 0.2355, 0.4216, 0.3473, 0.4118, 0.3549, 0.1667, 0.3439, 0.1754, 0.3406, 0.1963, 0.5079, 0.1732, 0.5257, 0.3124, 0.2474, 0.3202, 0.2415, 0.4118, 0.3549, 0.4021, 0.3623, 0.4063, 0.1678, 0.412, 0.1607, 0.582, 0.2264, 0.5577, 0.242, 0.3045, 0.2534, 0.3124, 0.2474, 0.4021, 0.3623, 0.3924, 0.3697, 0.4002, 0.1746, 0.4063, 0.1678, 0.5577, 0.242, 0.5386, 0.2554, 0.1405, 0.2274, 0.1478, 0.2199, 0.1866, 0.2658, 0.1789, 0.2723, 0.1797, 0.191, 0.1882, 0.1841, 0.2266, 0.2336, 0.2184, 0.24, 0.2498, 0.1397, 0.2588, 0.134, 0.2933, 0.1848, 0.285, 0.1906, 0.321, 0.09987, 0.3297, 0.09624, 0.3584, 0.1419, 0.3506, 0.1468, 0.1213, 0.2507, 0.1272, 0.2428, 0.1641, 0.2852, 0.157, 0.2915, 0.223, 0.1579, 0.2319, 0.1517, 0.2682, 0.2025, 0.2599, 0.2086, 0.2945, 0.1129, 0.3034, 0.1083, 0.3346, 0.157, 0.3265, 0.1624, 0.1074, 0.2744, 0.1113, 0.2665, 0.1434, 0.3035, 0.137, 0.3091, 0.1967, 0.1774, 0.2054, 0.1707, 0.2432, 0.221, 0.2349, 0.2272, 0.2677, 0.1284, 0.2767, 0.123, 0.31, 0.1734, 0.3017, 0.179, 0.3382, 0.09304, 0.3467, 0.09033, 0.3734, 0.1325, 0.366, 0.1371, 0.1336, 0.2351, 0.1405, 0.2274, 0.1789, 0.2723, 0.1714, 0.2788, 0.1554, 0.2125, 0.1633, 0.2052, 0.2023, 0.2528, 0.1944, 0.2593, 0.1714, 0.198, 0.1797, 0.191, 0.2184, 0.24, 0.2103, 0.2464, 0.2408, 0.1456, 0.2498, 0.1397, 0.285, 0.1906, 0.2766, 0.1965, 0.3123, 0.1039, 0.321, 0.09987, 0.3506, 0.1468, 0.3427, 0.1518, 0.1478, 0.2199, 0.1554, 0.2125, 0.1944, 0.2593, 0.1866, 0.2658, 0.116, 0.2585, 0.1213, 0.2507, 0.157, 0.2915, 0.1501, 0.2976, 0.2142, 0.1643, 0.223, 0.1579, 0.2599, 0.2086, 0.2515, 0.2147, 0.2856, 0.1178, 0.2945, 0.1129, 0.3265, 0.1624, 0.3183, 0.1678, 0.3549, 0.08819, 0.363, 0.08669, 0.3875, 0.1237, 0.3806, 0.128, 0.1882, 0.1841, 0.1967, 0.1774, 0.2349, 0.2272, 0.2266, 0.2336, 0.2588, 0.134, 0.2677, 0.1284, 0.3017, 0.179, 0.2933, 0.1848, 0.3297, 0.09624, 0.3382, 0.09304, 0.366, 0.1371, 0.3584, 0.1419, 0.1272, 0.2428, 0.1336, 0.2351, 0.1714, 0.2788, 0.1641, 0.2852, 0.1633, 0.2052, 0.1714, 0.198, 0.2103, 0.2464, 0.2023, 0.2528, 0.2319, 0.1517, 0.2408, 0.1456, 0.2766, 0.1965, 0.2682, 0.2025, 0.3034, 0.1083, 0.3123, 0.1039, 0.3427, 0.1518, 0.3346, 0.157, 0.1113, 0.2665, 0.116, 0.2585, 0.1501, 0.2976, 0.1434, 0.3035, 0.3467, 0.09033, 0.3549, 0.08819, 0.3806, 0.128, 0.3734, 0.1325, 0.2767, 0.123, 0.2856, 0.1178, 0.3183, 0.1678, 0.31, 0.1734, 0.2054, 0.1707, 0.2142, 0.1643, 0.2515, 0.2147, 0.2432, 0.221])
me_cylinder.materials.append(mat_material_001)
me_cylinder.use_remesh_preserve_volume = False
me_cylinder.use_remesh_preserve_attributes = False
me_cylinder.use_mirror_vertex_groups = False
me_cylinder.update()

# ---- objects
ob_cylinder = bpy.data.objects.new('Cylinder', me_cylinder)
ob_lamp = bpy.data.objects.new('Lamp', light_lamp)
ob_camera = bpy.data.objects.new('Camera', cam_camera)

# ---- transforms, parenting, visibility, modifiers, constraints
ob_cylinder.location = (0.0, 0.0, 4.773)
ob_cylinder.scale = (0.4409, 0.4409, 2.714)
ob_cylinder.lineart.crease_threshold = 0.0
_m = ob_cylinder.modifiers.new('Subsurf', 'SUBSURF')
_m.uv_smooth = 'PRESERVE_CORNERS'
_m.quality = 2
_m.levels = 2
_m.show_only_control_edges = False
ob_lamp.location = (4.076, 1.005, 5.904)
ob_lamp.rotation_euler = (0.6503, 0.05522, 1.866)
ob_lamp.lock_rotations_4d = False
ob_lamp.empty_display_type = 'ARROWS'
ob_lamp.color = (0.0, 0.0, 0.0, 0.0)
ob_lamp.lineart.crease_threshold = 0.0
ob_camera.location = (7.481, -6.508, 5.344)
ob_camera.rotation_euler = (1.109, 0.01082, 0.8149)
ob_camera.lock_rotations_4d = False
ob_camera.empty_display_type = 'ARROWS'
ob_camera.color = (0.0, 0.0, 0.0, 0.0)
ob_camera.display_type = 'WIRE'
ob_camera.lineart.crease_threshold = 0.0

# ---- collection membership
col_collection_1.objects.link(ob_cylinder)
col_collection_1.objects.link(ob_lamp)
col_collection_1.objects.link(ob_camera)

# ---- scene / render settings (as saved in the file)
scene.camera = ob_camera
scene.frame_start = 1; scene.frame_end = 250; scene.frame_set(1)
scene.render.engine = 'BLENDER_EEVEE_NEXT'
scene.render.resolution_percentage = 50
scene.render.dither_intensity = 0.0
scene.cycles.use_denoising = False
scene.cycles.samples = 10
scene.cycles.sampling_pattern = 'TABULATED_SOBOL'
scene.cycles.light_sampling_threshold = 0.0
scene.cycles.use_adaptive_sampling = False
scene.cycles.use_light_tree = False
scene.cycles.blur_glossy = 0.0
scene.cycles.pixel_filter_type = 'GAUSSIAN'
scene.cycles.sample_clamp_indirect = 0.0
scene.view_settings.view_transform = 'Standard'
bpy.context.view_layer.update()
